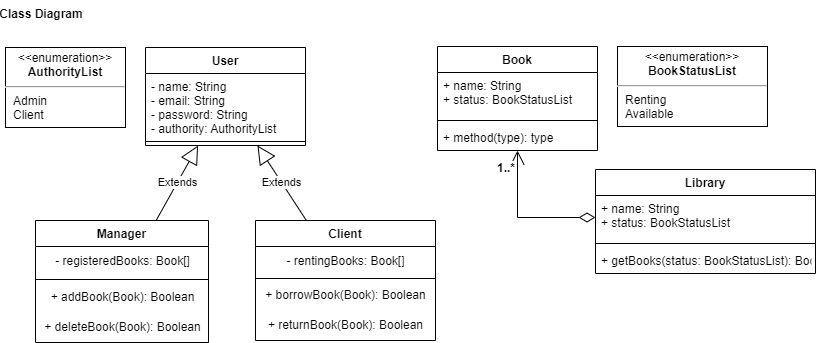

The diagram above was exported from draw.io. Its source (the exported page's mxGraphModel, read from the mxfile embedded in the PNG):
<mxGraphModel dx="1050" dy="549" grid="1" gridSize="10" guides="1" tooltips="1" connect="1" arrows="1" fold="1" page="1" pageScale="1" pageWidth="827" pageHeight="1169" math="0" shadow="0">
  <root>
    <mxCell id="0" />
    <mxCell id="1" parent="0" />
    <mxCell id="4UvhIQWJzax1kIYw8o6x-9" value="Extends" style="endArrow=block;endSize=16;endFill=0;html=1;rounded=0;" edge="1" parent="1" source="4UvhIQWJzax1kIYw8o6x-32" target="4UvhIQWJzax1kIYw8o6x-40">
      <mxGeometry width="160" relative="1" as="geometry">
        <mxPoint x="95" y="250" as="sourcePoint" />
        <mxPoint x="179.28571428571422" y="150" as="targetPoint" />
      </mxGeometry>
    </mxCell>
    <mxCell id="4UvhIQWJzax1kIYw8o6x-10" value="Extends" style="endArrow=block;endSize=16;endFill=0;html=1;rounded=0;" edge="1" parent="1" source="4UvhIQWJzax1kIYw8o6x-36" target="4UvhIQWJzax1kIYw8o6x-40">
      <mxGeometry width="160" relative="1" as="geometry">
        <mxPoint x="340" y="250" as="sourcePoint" />
        <mxPoint x="234.54732510288068" y="150" as="targetPoint" />
      </mxGeometry>
    </mxCell>
    <mxCell id="4UvhIQWJzax1kIYw8o6x-15" value="Book" style="swimlane;fontStyle=1;align=center;verticalAlign=top;childLayout=stackLayout;horizontal=1;startSize=26;horizontalStack=0;resizeParent=1;resizeParentMax=0;resizeLast=0;collapsible=1;marginBottom=0;" vertex="1" parent="1">
      <mxGeometry x="442" y="49" width="160" height="104" as="geometry" />
    </mxCell>
    <mxCell id="4UvhIQWJzax1kIYw8o6x-16" value="+ name: String&#10;+ status: BookStatusList" style="text;strokeColor=none;fillColor=none;align=left;verticalAlign=top;spacingLeft=4;spacingRight=4;overflow=hidden;rotatable=0;points=[[0,0.5],[1,0.5]];portConstraint=eastwest;" vertex="1" parent="4UvhIQWJzax1kIYw8o6x-15">
      <mxGeometry y="26" width="160" height="44" as="geometry" />
    </mxCell>
    <mxCell id="4UvhIQWJzax1kIYw8o6x-17" value="" style="line;strokeWidth=1;fillColor=none;align=left;verticalAlign=middle;spacingTop=-1;spacingLeft=3;spacingRight=3;rotatable=0;labelPosition=right;points=[];portConstraint=eastwest;strokeColor=inherit;" vertex="1" parent="4UvhIQWJzax1kIYw8o6x-15">
      <mxGeometry y="70" width="160" height="8" as="geometry" />
    </mxCell>
    <mxCell id="4UvhIQWJzax1kIYw8o6x-18" value="+ method(type): type" style="text;strokeColor=none;fillColor=none;align=left;verticalAlign=top;spacingLeft=4;spacingRight=4;overflow=hidden;rotatable=0;points=[[0,0.5],[1,0.5]];portConstraint=eastwest;" vertex="1" parent="4UvhIQWJzax1kIYw8o6x-15">
      <mxGeometry y="78" width="160" height="26" as="geometry" />
    </mxCell>
    <mxCell id="4UvhIQWJzax1kIYw8o6x-19" value="&lt;p style=&quot;margin:0px;margin-top:4px;text-align:center;&quot;&gt;&amp;lt;&amp;lt;enumeration&amp;gt;&amp;gt;&lt;br&gt;&lt;b&gt;BookStatusList&lt;/b&gt;&lt;/p&gt;&lt;hr&gt;&lt;p style=&quot;margin:0px;margin-left:8px;text-align:left;&quot;&gt;Renting&lt;br&gt;Available&lt;/p&gt;" style="shape=rect;html=1;overflow=fill;whiteSpace=wrap;" vertex="1" parent="1">
      <mxGeometry x="622" y="49" width="150" height="80" as="geometry" />
    </mxCell>
    <mxCell id="4UvhIQWJzax1kIYw8o6x-20" value="Library" style="swimlane;fontStyle=1;align=center;verticalAlign=top;childLayout=stackLayout;horizontal=1;startSize=26;horizontalStack=0;resizeParent=1;resizeParentMax=0;resizeLast=0;collapsible=1;marginBottom=0;" vertex="1" parent="1">
      <mxGeometry x="600" y="172" width="220" height="104" as="geometry" />
    </mxCell>
    <mxCell id="4UvhIQWJzax1kIYw8o6x-21" value="+ name: String&#10;+ status: BookStatusList" style="text;strokeColor=none;fillColor=none;align=left;verticalAlign=top;spacingLeft=4;spacingRight=4;overflow=hidden;rotatable=0;points=[[0,0.5],[1,0.5]];portConstraint=eastwest;" vertex="1" parent="4UvhIQWJzax1kIYw8o6x-20">
      <mxGeometry y="26" width="220" height="44" as="geometry" />
    </mxCell>
    <mxCell id="4UvhIQWJzax1kIYw8o6x-22" value="" style="line;strokeWidth=1;fillColor=none;align=left;verticalAlign=middle;spacingTop=-1;spacingLeft=3;spacingRight=3;rotatable=0;labelPosition=right;points=[];portConstraint=eastwest;strokeColor=inherit;" vertex="1" parent="4UvhIQWJzax1kIYw8o6x-20">
      <mxGeometry y="70" width="220" height="8" as="geometry" />
    </mxCell>
    <mxCell id="4UvhIQWJzax1kIYw8o6x-23" value="+ getBooks(status: BookStatusList): Book" style="text;strokeColor=none;fillColor=none;align=left;verticalAlign=top;spacingLeft=4;spacingRight=4;overflow=hidden;rotatable=0;points=[[0,0.5],[1,0.5]];portConstraint=eastwest;" vertex="1" parent="4UvhIQWJzax1kIYw8o6x-20">
      <mxGeometry y="78" width="220" height="26" as="geometry" />
    </mxCell>
    <mxCell id="4UvhIQWJzax1kIYw8o6x-25" value="1..*" style="endArrow=open;html=1;endSize=12;startArrow=diamondThin;startSize=14;startFill=0;edgeStyle=orthogonalEdgeStyle;align=left;verticalAlign=bottom;rounded=0;fontStyle=1;fontSize=12;" edge="1" parent="1" source="4UvhIQWJzax1kIYw8o6x-20" target="4UvhIQWJzax1kIYw8o6x-15">
      <mxGeometry x="0.6276" y="22" relative="1" as="geometry">
        <mxPoint x="252" y="229" as="sourcePoint" />
        <mxPoint x="472" y="229" as="targetPoint" />
        <mxPoint as="offset" />
        <Array as="points">
          <mxPoint x="522" y="220" />
        </Array>
      </mxGeometry>
    </mxCell>
    <mxCell id="4UvhIQWJzax1kIYw8o6x-30" value="&lt;p style=&quot;margin:0px;margin-top:4px;text-align:center;&quot;&gt;&amp;lt;&amp;lt;enumeration&amp;gt;&amp;gt;&lt;br&gt;&lt;b&gt;AuthorityList&lt;/b&gt;&lt;/p&gt;&lt;hr&gt;&lt;p style=&quot;margin:0px;margin-left:8px;text-align:left;&quot;&gt;Admin&lt;br&gt;Client&lt;/p&gt;" style="shape=rect;html=1;overflow=fill;whiteSpace=wrap;" vertex="1" parent="1">
      <mxGeometry x="10" y="50" width="120" height="80" as="geometry" />
    </mxCell>
    <mxCell id="4UvhIQWJzax1kIYw8o6x-32" value="Manager" style="swimlane;fontStyle=1;align=center;verticalAlign=top;childLayout=stackLayout;horizontal=1;startSize=26;horizontalStack=0;resizeParent=1;resizeParentMax=0;resizeLast=0;collapsible=1;marginBottom=0;" vertex="1" parent="1">
      <mxGeometry x="40" y="223" width="173" height="122" as="geometry" />
    </mxCell>
    <mxCell id="4UvhIQWJzax1kIYw8o6x-54" value="- registeredBooks: Book[]" style="text;html=1;align=center;verticalAlign=middle;resizable=0;points=[];autosize=1;strokeColor=none;fillColor=none;" vertex="1" parent="4UvhIQWJzax1kIYw8o6x-32">
      <mxGeometry y="26" width="173" height="30" as="geometry" />
    </mxCell>
    <mxCell id="4UvhIQWJzax1kIYw8o6x-34" value="" style="line;strokeWidth=1;fillColor=none;align=left;verticalAlign=middle;spacingTop=-1;spacingLeft=3;spacingRight=3;rotatable=0;labelPosition=right;points=[];portConstraint=eastwest;strokeColor=inherit;startSize=29;" vertex="1" parent="4UvhIQWJzax1kIYw8o6x-32">
      <mxGeometry y="56" width="173" height="6" as="geometry" />
    </mxCell>
    <mxCell id="4UvhIQWJzax1kIYw8o6x-52" value="+ addBook(Book): Boolean" style="text;html=1;align=center;verticalAlign=middle;resizable=0;points=[];autosize=1;strokeColor=none;fillColor=none;" vertex="1" parent="4UvhIQWJzax1kIYw8o6x-32">
      <mxGeometry y="62" width="173" height="30" as="geometry" />
    </mxCell>
    <mxCell id="4UvhIQWJzax1kIYw8o6x-53" value="+ deleteBook(Book): Boolean" style="text;html=1;align=center;verticalAlign=middle;resizable=0;points=[];autosize=1;strokeColor=none;fillColor=none;" vertex="1" parent="4UvhIQWJzax1kIYw8o6x-32">
      <mxGeometry y="92" width="173" height="30" as="geometry" />
    </mxCell>
    <mxCell id="4UvhIQWJzax1kIYw8o6x-36" value="Client" style="swimlane;fontStyle=1;align=center;verticalAlign=top;childLayout=stackLayout;horizontal=1;startSize=26;horizontalStack=0;resizeParent=1;resizeParentMax=0;resizeLast=0;collapsible=1;marginBottom=0;" vertex="1" parent="1">
      <mxGeometry x="260" y="223" width="180" height="120" as="geometry" />
    </mxCell>
    <mxCell id="4UvhIQWJzax1kIYw8o6x-38" value="- rentingBooks: Book[]" style="text;html=1;align=center;verticalAlign=middle;resizable=0;points=[];autosize=1;strokeColor=none;fillColor=none;spacing=2;" vertex="1" parent="4UvhIQWJzax1kIYw8o6x-36">
      <mxGeometry y="26" width="180" height="30" as="geometry" />
    </mxCell>
    <mxCell id="4UvhIQWJzax1kIYw8o6x-37" value="" style="line;strokeWidth=1;fillColor=none;align=left;verticalAlign=middle;spacingTop=0;spacingLeft=0;spacingRight=3;rotatable=0;labelPosition=right;points=[];portConstraint=eastwest;strokeColor=inherit;startSize=29;spacingBottom=0;spacing=0;" vertex="1" parent="4UvhIQWJzax1kIYw8o6x-36">
      <mxGeometry y="56" width="180" height="4" as="geometry" />
    </mxCell>
    <mxCell id="4UvhIQWJzax1kIYw8o6x-47" value="+ borrowBook(Book): Boolean" style="text;html=1;align=center;verticalAlign=middle;resizable=0;points=[];autosize=1;strokeColor=none;fillColor=none;spacing=3;" vertex="1" parent="4UvhIQWJzax1kIYw8o6x-36">
      <mxGeometry y="60" width="180" height="30" as="geometry" />
    </mxCell>
    <mxCell id="4UvhIQWJzax1kIYw8o6x-49" value="+ returnBook(Book): Boolean" style="text;html=1;align=center;verticalAlign=middle;resizable=0;points=[];autosize=1;strokeColor=none;fillColor=none;" vertex="1" parent="4UvhIQWJzax1kIYw8o6x-36">
      <mxGeometry y="90" width="180" height="30" as="geometry" />
    </mxCell>
    <mxCell id="4UvhIQWJzax1kIYw8o6x-40" value="User" style="swimlane;fontStyle=1;align=center;verticalAlign=top;childLayout=stackLayout;horizontal=1;startSize=26;horizontalStack=0;resizeParent=1;resizeParentMax=0;resizeLast=0;collapsible=1;marginBottom=0;" vertex="1" parent="1">
      <mxGeometry x="150" y="50" width="160" height="98" as="geometry" />
    </mxCell>
    <mxCell id="4UvhIQWJzax1kIYw8o6x-41" value="- name: String&#10;- email: String&#10;- password: String&#10;- authority: AuthorityList" style="text;strokeColor=none;fillColor=none;align=left;verticalAlign=top;spacingLeft=4;spacingRight=4;overflow=hidden;rotatable=0;points=[[0,0.5],[1,0.5]];portConstraint=eastwest;startSize=29;" vertex="1" parent="4UvhIQWJzax1kIYw8o6x-40">
      <mxGeometry y="26" width="160" height="64" as="geometry" />
    </mxCell>
    <mxCell id="4UvhIQWJzax1kIYw8o6x-42" value="" style="line;strokeWidth=1;fillColor=none;align=left;verticalAlign=middle;spacingTop=-1;spacingLeft=3;spacingRight=3;rotatable=0;labelPosition=right;points=[];portConstraint=eastwest;strokeColor=inherit;startSize=29;" vertex="1" parent="4UvhIQWJzax1kIYw8o6x-40">
      <mxGeometry y="90" width="160" height="8" as="geometry" />
    </mxCell>
    <mxCell id="wT6fDkkdvRdx64prXpi4-2" value="Class Diagram" style="text;align=center;fontStyle=1;verticalAlign=middle;spacingLeft=3;spacingRight=3;strokeColor=none;rotatable=0;points=[[0,0.5],[1,0.5]];portConstraint=eastwest;fontSize=12;startSize=29;" vertex="1" parent="1">
      <mxGeometry x="6" y="3" width="80" height="26" as="geometry" />
    </mxCell>
  </root>
</mxGraphModel>